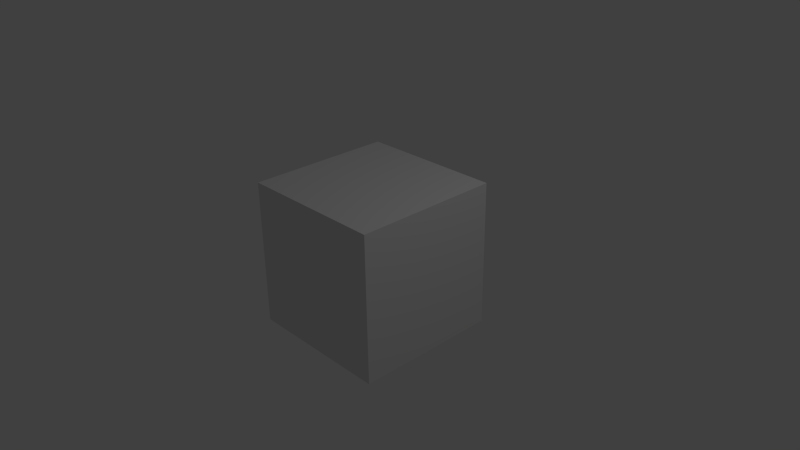 # Source: RadioActive_Waste.blend  (saved by Blender 2.71.0; exported with 4.5.12 LTS)
import bpy
from mathutils import Matrix  # noqa: F401  (used for matrix-valued properties, if any)

bpy.ops.wm.read_factory_settings(use_empty=True)
scene = bpy.context.scene
scene.name = 'Scene'

# ---- collections
col_collection_1 = bpy.data.collections.new('Collection 1'); scene.collection.children.link(col_collection_1)

# ---- materials (node trees are filled in below, after node groups)
mat_material = bpy.data.materials.new('Material')
mat_material.alpha_threshold = 0.0
mat_material.use_transparent_shadow = False
mat_material.roughness = 0.5
mat_material.line_color = (0.0, 0.0, 0.0, 1.0)

# ---- material node trees

# ---- world
world_world = bpy.data.worlds.new('World'); scene.world = world_world
world_world.color = (0.05088, 0.05088, 0.05088)
world_world.use_sun_shadow = False
world_world.sun_shadow_jitter_overblur = 0.0
world_world.cycles.sampling_method = 'MANUAL'
world_world.cycles.sample_map_resolution = 256

# ---- cameras
cam_camera = bpy.data.cameras.new('Camera')
cam_camera.clip_end = 100.0
cam_camera.lens = 35.0
cam_camera.sensor_width = 32.0
cam_camera.sensor_height = 18.0
cam_camera.ortho_scale = 7.314
cam_camera.dof.focus_distance = 0.0
cam_camera.dof.aperture_fstop = 128.0

# ---- lights
light_lamp = bpy.data.lights.new('Lamp', 'POINT')
light_lamp.transmission_factor = 0.0
light_lamp.cutoff_distance = 30.0
light_lamp.energy = 100.0
light_lamp.shadow_buffer_clip_start = 1.001
light_lamp.shadow_soft_size = 0.1
light_lamp.shadow_maximum_resolution = 0.006
light_lamp.use_absolute_resolution = True
light_lamp.cycles.use_multiple_importance_sampling = False

# ---- meshes
me_cube = bpy.data.meshes.new('Cube')
me_cube.from_pydata([(1.0, 1.0, -1.0), (1.0, -1.0, -1.0), (-1.0, -1.0, -1.0), (-1.0, 1.0, -1.0), (1.0, 1.0, 1.0), (1.0, -1.0, 1.0), (-1.0, -1.0, 1.0), (-1.0, 1.0, 1.0)], [], [(0, 1, 2, 3), (4, 7, 6, 5), (0, 4, 5, 1), (1, 5, 6, 2), (2, 6, 7, 3), (4, 0, 3, 7)])
me_cube.materials.append(mat_material)
me_cube.use_remesh_preserve_volume = False
me_cube.use_remesh_preserve_attributes = False
me_cube.use_mirror_vertex_groups = False
me_cube.update()

# ---- objects
ob_cube = bpy.data.objects.new('Cube', me_cube)
ob_lamp = bpy.data.objects.new('Lamp', light_lamp)
ob_camera = bpy.data.objects.new('Camera', cam_camera)

# ---- transforms, parenting, visibility, modifiers, constraints
ob_cube.location = (0.0, 0.0, 0.0)
ob_cube.lock_rotations_4d = False
ob_cube.empty_display_type = 'ARROWS'
ob_cube.lineart.crease_threshold = 0.0
ob_lamp.location = (4.076, 1.005, 5.904)
ob_lamp.rotation_euler = (0.6503, 0.05522, 1.866)
ob_lamp.lock_rotations_4d = False
ob_lamp.empty_display_type = 'ARROWS'
ob_lamp.color = (0.0, 0.0, 0.0, 0.0)
ob_lamp.lineart.crease_threshold = 0.0
ob_camera.location = (7.481, -6.508, 5.344)
ob_camera.rotation_euler = (1.109, 0.01082, 0.8149)
ob_camera.lock_rotations_4d = False
ob_camera.empty_display_type = 'ARROWS'
ob_camera.color = (0.0, 0.0, 0.0, 0.0)
ob_camera.display_type = 'WIRE'
ob_camera.lineart.crease_threshold = 0.0

# ---- collection membership
col_collection_1.objects.link(ob_cube)
col_collection_1.objects.link(ob_lamp)
col_collection_1.objects.link(ob_camera)

# ---- scene / render settings (as saved in the file)
scene.camera = ob_camera
scene.frame_start = 1; scene.frame_end = 250; scene.frame_set(1)
scene.render.engine = 'BLENDER_EEVEE_NEXT'
scene.render.resolution_percentage = 50
scene.render.dither_intensity = 0.0
scene.cycles.use_denoising = False
scene.cycles.samples = 10
scene.cycles.sampling_pattern = 'TABULATED_SOBOL'
scene.cycles.light_sampling_threshold = 0.0
scene.cycles.use_adaptive_sampling = False
scene.cycles.use_light_tree = False
scene.cycles.blur_glossy = 0.0
scene.cycles.volume_bounces = 1
scene.cycles.pixel_filter_type = 'GAUSSIAN'
scene.cycles.sample_clamp_indirect = 0.0
scene.view_settings.view_transform = 'Standard'
bpy.context.view_layer.update()
